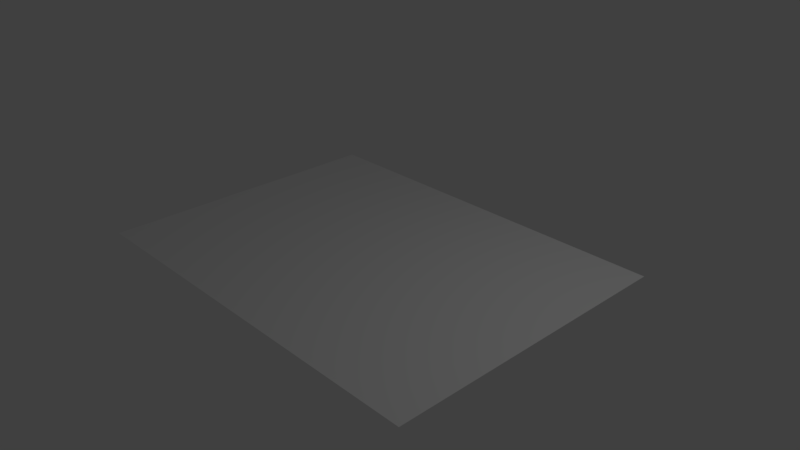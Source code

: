 # Source: floor.blend  (saved by Blender 2.79.0; exported with 4.5.12 LTS)
import bpy
from mathutils import Matrix  # noqa: F401  (used for matrix-valued properties, if any)

bpy.ops.wm.read_factory_settings(use_empty=True)
scene = bpy.context.scene
scene.name = 'Scene'

# ---- collections
col_collection_1 = bpy.data.collections.new('Collection 1'); scene.collection.children.link(col_collection_1)

# ---- world
world_world = bpy.data.worlds.new('World'); scene.world = world_world
world_world.color = (0.05088, 0.05088, 0.05088)
world_world.use_sun_shadow = False
world_world.sun_shadow_jitter_overblur = 0.0
world_world.cycles.sampling_method = 'MANUAL'

# ---- cameras
cam_camera = bpy.data.cameras.new('Camera')
cam_camera.clip_end = 100.0
cam_camera.lens = 35.0
cam_camera.sensor_width = 32.0
cam_camera.sensor_height = 18.0
cam_camera.ortho_scale = 7.314
cam_camera.dof.focus_distance = 0.0
cam_camera.dof.aperture_fstop = 128.0

# ---- lights
light_lamp = bpy.data.lights.new('Lamp', 'POINT')
light_lamp.transmission_factor = 0.0
light_lamp.cutoff_distance = 30.0
light_lamp.energy = 100.0
light_lamp.shadow_buffer_clip_start = 1.001
light_lamp.shadow_soft_size = 0.1
light_lamp.shadow_maximum_resolution = 0.006
light_lamp.use_absolute_resolution = True

# ---- meshes
me_plane = bpy.data.meshes.new('Plane')
me_plane.from_pydata([(1.333, 0.75, 0.0), (-1.333, 0.75, 0.0), (1.333, -0.75, 0.0), (-1.333, -0.75, 0.0)], [], [(3, 2, 0, 1)])
_uv = me_plane.uv_layers.new(name='UVMap')
_uv.uv.foreach_set('vector', [7.499e-05, 7.516e-05, 0.9999, 7.499e-05, 0.9999, 0.5624, 7.508e-05, 0.5624])
me_plane.use_remesh_preserve_volume = False
me_plane.use_remesh_preserve_attributes = False
me_plane.use_mirror_vertex_groups = False
me_plane.update()

# ---- objects
ob_plane = bpy.data.objects.new('Plane', me_plane)
ob_lamp = bpy.data.objects.new('Lamp', light_lamp)
ob_camera = bpy.data.objects.new('Camera', cam_camera)

# ---- transforms, parenting, visibility, modifiers, constraints
ob_plane.location = (0.0, 0.0, 0.0)
ob_plane.scale = (2.064, 2.752, 1.0)
ob_plane.lineart.crease_threshold = 0.0
ob_lamp.location = (4.076, 1.005, 5.904)
ob_lamp.rotation_euler = (0.6503, 0.05522, 1.866)
ob_lamp.lock_rotations_4d = False
ob_lamp.empty_display_type = 'ARROWS'
ob_lamp.color = (0.0, 0.0, 0.0, 0.0)
ob_lamp.lineart.crease_threshold = 0.0
ob_camera.location = (7.481, -6.508, 5.344)
ob_camera.rotation_euler = (1.109, 0.0, 0.8149)
ob_camera.lock_rotations_4d = False
ob_camera.empty_display_type = 'ARROWS'
ob_camera.color = (0.0, 0.0, 0.0, 0.0)
ob_camera.display_type = 'WIRE'
ob_camera.lineart.crease_threshold = 0.0

# ---- collection membership
col_collection_1.objects.link(ob_plane)
col_collection_1.objects.link(ob_lamp)
col_collection_1.objects.link(ob_camera)

# ---- scene / render settings (as saved in the file)
scene.camera = ob_camera
scene.frame_start = 1; scene.frame_end = 250; scene.frame_set(1)
scene.render.engine = 'BLENDER_EEVEE_NEXT'
scene.render.resolution_percentage = 50
scene.render.dither_intensity = 0.0
scene.cycles.use_denoising = False
scene.cycles.samples = 128
scene.cycles.sampling_pattern = 'TABULATED_SOBOL'
scene.cycles.use_adaptive_sampling = False
scene.cycles.use_light_tree = False
scene.cycles.blur_glossy = 0.0
scene.cycles.sample_clamp_indirect = 0.0
scene.view_settings.view_transform = 'Standard'
bpy.context.view_layer.update()
